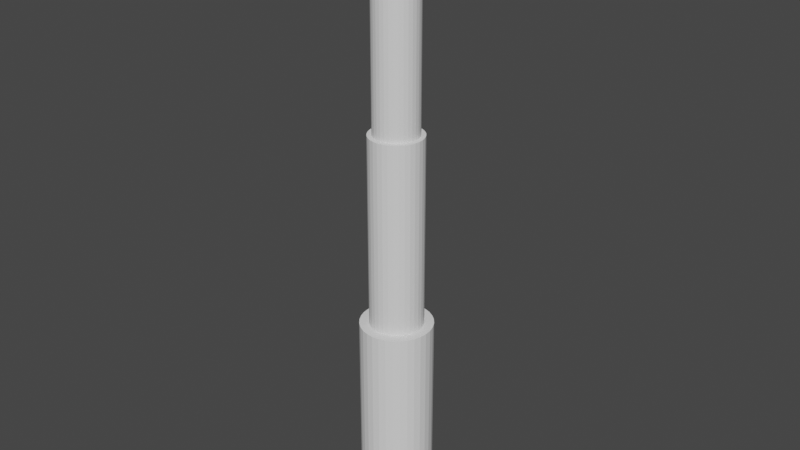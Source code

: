 # Source: BrazoCamAnim.blend  (saved by Blender 3.3.6; exported with 4.5.12 LTS)
import bpy
from mathutils import Matrix  # noqa: F401  (used for matrix-valued properties, if any)

bpy.ops.wm.read_factory_settings(use_empty=True)
scene = bpy.context.scene
scene.name = 'Scene'

# ---- collections
col_collection = bpy.data.collections.new('Collection'); scene.collection.children.link(col_collection)

# ---- world
world_world = bpy.data.worlds.new('World'); scene.world = world_world
world_world.use_nodes = True; world_world.node_tree.nodes.clear()
_N = world_world.node_tree.nodes; _L = world_world.node_tree.links
n0 = _N.new('ShaderNodeOutputWorld'); n0.name = 'World Output'; n0.location = (300, 300)
n1 = _N.new('ShaderNodeBackground'); n1.name = 'Background'; n1.location = (10, 300)
n1.inputs[0].default_value = (0.05088, 0.05088, 0.05088, 1.0)
_L.new(n1.outputs[0], n0.inputs[0])
n0.is_active_output = True
world_world.color = (0.05088, 0.05088, 0.05088)
world_world.use_sun_shadow = False
world_world.sun_shadow_jitter_overblur = 0.0

# ---- meshes
me_cylinder_001 = bpy.data.meshes.new('Cylinder.001')
me_cylinder_001.from_pydata([(0.0, 1.0, 0.381), (0.0, 1.0, 5.99), (0.1951, 0.9808, 0.381), (0.1951, 0.9808, 5.99), (0.3827, 0.9239, 0.381), (0.3827, 0.9239, 5.99), (0.5556, 0.8315, 0.381), (0.5556, 0.8315, 5.99), (0.7071, 0.7071, 0.381), (0.7071, 0.7071, 5.99), (0.8315, 0.5556, 0.381), (0.8315, 0.5556, 5.99), (0.9239, 0.3827, 0.381), (0.9239, 0.3827, 5.99), (0.9808, 0.1951, 0.381), (0.9808, 0.1951, 5.99), (1.0, 0.0, 0.381), (1.0, 0.0, 5.99), (0.9808, -0.1951, 0.381), (0.9808, -0.1951, 5.99), (0.9239, -0.3827, 0.381), (0.9239, -0.3827, 5.99), (0.8315, -0.5556, 0.381), (0.8315, -0.5556, 5.99), (0.7071, -0.7071, 0.381), (0.7071, -0.7071, 5.99), (0.5556, -0.8315, 0.381), (0.5556, -0.8315, 5.99), (0.3827, -0.9239, 0.381), (0.3827, -0.9239, 5.99), (0.1951, -0.9808, 0.381), (0.1951, -0.9808, 5.99), (0.0, -1.0, 0.381), (0.0, -1.0, 5.99), (-0.1951, -0.9808, 0.381), (-0.1951, -0.9808, 5.99), (-0.3827, -0.9239, 0.381), (-0.3827, -0.9239, 5.99), (-0.5556, -0.8315, 0.381), (-0.5556, -0.8315, 5.99), (-0.7071, -0.7071, 0.381), (-0.7071, -0.7071, 5.99), (-0.8315, -0.5556, 0.381), (-0.8315, -0.5556, 5.99), (-0.9239, -0.3827, 0.381), (-0.9239, -0.3827, 5.99), (-0.9808, -0.1951, 0.381), (-0.9808, -0.1951, 5.99), (-1.0, 0.0, 0.381), (-1.0, 0.0, 5.99), (-0.9808, 0.1951, 0.381), (-0.9808, 0.1951, 5.99), (-0.9239, 0.3827, 0.381), (-0.9239, 0.3827, 5.99), (-0.8315, 0.5556, 0.381), (-0.8315, 0.5556, 5.99), (-0.7071, 0.7071, 0.381), (-0.7071, 0.7071, 5.99), (-0.5556, 0.8315, 0.381), (-0.5556, 0.8315, 5.99), (-0.3827, 0.9239, 0.381), (-0.3827, 0.9239, 5.99), (-0.1951, 0.9808, 0.381), (-0.1951, 0.9808, 5.99)], [], [(0, 1, 3, 2), (2, 3, 5, 4), (4, 5, 7, 6), (6, 7, 9, 8), (8, 9, 11, 10), (10, 11, 13, 12), (12, 13, 15, 14), (14, 15, 17, 16), (16, 17, 19, 18), (18, 19, 21, 20), (20, 21, 23, 22), (22, 23, 25, 24), (24, 25, 27, 26), (26, 27, 29, 28), (28, 29, 31, 30), (30, 31, 33, 32), (32, 33, 35, 34), (34, 35, 37, 36), (36, 37, 39, 38), (38, 39, 41, 40), (40, 41, 43, 42), (42, 43, 45, 44), (44, 45, 47, 46), (46, 47, 49, 48), (48, 49, 51, 50), (50, 51, 53, 52), (52, 53, 55, 54), (54, 55, 57, 56), (56, 57, 59, 58), (58, 59, 61, 60), (3, 1, 63, 61, 59, 57, 55, 53, 51, 49, 47, 45, 43, 41, 39, 37, 35, 33, 31, 29, 27, 25, 23, 21, 19, 17, 15, 13, 11, 9, 7, 5), (60, 61, 63, 62), (62, 63, 1, 0), (0, 2, 4, 6, 8, 10, 12, 14, 16, 18, 20, 22, 24, 26, 28, 30, 32, 34, 36, 38, 40, 42, 44, 46, 48, 50, 52, 54, 56, 58, 60, 62)])
_uv = me_cylinder_001.uv_layers.new(name='UVMap')
_uv.uv.foreach_set('vector', [1.0, 0.5, 1.0, 1.0, 0.9688, 1.0, 0.9688, 0.5, 0.9688, 0.5, 0.9688, 1.0, 0.9375, 1.0, 0.9375, 0.5, 0.9375, 0.5, 0.9375, 1.0, 0.9062, 1.0, 0.9062, 0.5, 0.9062, 0.5, 0.9062, 1.0, 0.875, 1.0, 0.875, 0.5, 0.875, 0.5, 0.875, 1.0, 0.8438, 1.0, 0.8438, 0.5, 0.8438, 0.5, 0.8438, 1.0, 0.8125, 1.0, 0.8125, 0.5, 0.8125, 0.5, 0.8125, 1.0, 0.7812, 1.0, 0.7812, 0.5, 0.7812, 0.5, 0.7812, 1.0, 0.75, 1.0, 0.75, 0.5, 0.75, 0.5, 0.75, 1.0, 0.7188, 1.0, 0.7188, 0.5, 0.7188, 0.5, 0.7188, 1.0, 0.6875, 1.0, 0.6875, 0.5, 0.6875, 0.5, 0.6875, 1.0, 0.6562, 1.0, 0.6562, 0.5, 0.6562, 0.5, 0.6562, 1.0, 0.625, 1.0, 0.625, 0.5, 0.625, 0.5, 0.625, 1.0, 0.5938, 1.0, 0.5938, 0.5, 0.5938, 0.5, 0.5938, 1.0, 0.5625, 1.0, 0.5625, 0.5, 0.5625, 0.5, 0.5625, 1.0, 0.5312, 1.0, 0.5312, 0.5, 0.5312, 0.5, 0.5312, 1.0, 0.5, 1.0, 0.5, 0.5, 0.5, 0.5, 0.5, 1.0, 0.4688, 1.0, 0.4688, 0.5, 0.4688, 0.5, 0.4688, 1.0, 0.4375, 1.0, 0.4375, 0.5, 0.4375, 0.5, 0.4375, 1.0, 0.4062, 1.0, 0.4062, 0.5, 0.4062, 0.5, 0.4062, 1.0, 0.375, 1.0, 0.375, 0.5, 0.375, 0.5, 0.375, 1.0, 0.3438, 1.0, 0.3438, 0.5, 0.3438, 0.5, 0.3438, 1.0, 0.3125, 1.0, 0.3125, 0.5, 0.3125, 0.5, 0.3125, 1.0, 0.2812, 1.0, 0.2812, 0.5, 0.2812, 0.5, 0.2812, 1.0, 0.25, 1.0, 0.25, 0.5, 0.25, 0.5, 0.25, 1.0, 0.2188, 1.0, 0.2188, 0.5, 0.2188, 0.5, 0.2188, 1.0, 0.1875, 1.0, 0.1875, 0.5, 0.1875, 0.5, 0.1875, 1.0, 0.1562, 1.0, 0.1562, 0.5, 0.1562, 0.5, 0.1562, 1.0, 0.125, 1.0, 0.125, 0.5, 0.125, 0.5, 0.125, 1.0, 0.09375, 1.0, 0.09375, 0.5, 0.09375, 0.5, 0.09375, 1.0, 0.0625, 1.0, 0.0625, 0.5, 0.2968, 0.4854, 0.25, 0.49, 0.2032, 0.4854, 0.1582, 0.4717, 0.1167, 0.4496, 0.08029, 0.4197, 0.05045, 0.3833, 0.02827, 0.3418, 0.01461, 0.2968, 0.01, 0.25, 0.01461, 0.2032, 0.02827, 0.1582, 0.05045, 0.1167, 0.08029, 0.08029, 0.1167, 0.05045, 0.1582, 0.02827, 0.2032, 0.01461, 0.25, 0.01, 0.2968, 0.01461, 0.3418, 0.02827, 0.3833, 0.05045, 0.4197, 0.08029, 0.4496, 0.1167, 0.4717, 0.1582, 0.4854, 0.2032, 0.49, 0.25, 0.4854, 0.2968, 0.4717, 0.3418, 0.4496, 0.3833, 0.4197, 0.4197, 0.3833, 0.4496, 0.3418, 0.4717, 0.0625, 0.5, 0.0625, 1.0, 0.03125, 1.0, 0.03125, 0.5, 0.03125, 0.5, 0.03125, 1.0, 0.0, 1.0, 0.0, 0.5, 0.75, 0.49, 0.7968, 0.4854, 0.8418, 0.4717, 0.8833, 0.4496, 0.9197, 0.4197, 0.9496, 0.3833, 0.9717, 0.3418, 0.9854, 0.2968, 0.99, 0.25, 0.9854, 0.2032, 0.9717, 0.1582, 0.9496, 0.1167, 0.9197, 0.08029, 0.8833, 0.05045, 0.8418, 0.02827, 0.7968, 0.01461, 0.75, 0.01, 0.7032, 0.01461, 0.6582, 0.02827, 0.6167, 0.05045, 0.5803, 0.08029, 0.5504, 0.1167, 0.5283, 0.1582, 0.5146, 0.2032, 0.51, 0.25, 0.5146, 0.2968, 0.5283, 0.3418, 0.5504, 0.3833, 0.5803, 0.4197, 0.6167, 0.4496, 0.6582, 0.4717, 0.7032, 0.4854])
me_cylinder_001.materials.append(None)
me_cylinder_001.update()
me_cylinder_002 = bpy.data.meshes.new('Cylinder.002')
me_cylinder_002.from_pydata([(0.0, 0.735, 0.622), (0.0, 0.735, 6.241), (0.1434, 0.7208, 0.622), (0.1434, 0.7208, 6.241), (0.2813, 0.679, 0.622), (0.2813, 0.679, 6.241), (0.4083, 0.6111, 0.622), (0.4083, 0.6111, 6.241), (0.5197, 0.5197, 0.622), (0.5197, 0.5197, 6.241), (0.6111, 0.4083, 0.622), (0.6111, 0.4083, 6.241), (0.679, 0.2813, 0.622), (0.679, 0.2813, 6.241), (0.7208, 0.1434, 0.622), (0.7208, 0.1434, 6.241), (0.735, 0.0, 0.622), (0.735, 0.0, 6.241), (0.7208, -0.1434, 0.622), (0.7208, -0.1434, 6.241), (0.679, -0.2813, 0.622), (0.679, -0.2813, 6.241), (0.6111, -0.4083, 0.622), (0.6111, -0.4083, 6.241), (0.5197, -0.5197, 0.622), (0.5197, -0.5197, 6.241), (0.4083, -0.6111, 0.622), (0.4083, -0.6111, 6.241), (0.2813, -0.679, 0.622), (0.2813, -0.679, 6.241), (0.1434, -0.7208, 0.622), (0.1434, -0.7208, 6.241), (0.0, -0.735, 0.622), (0.0, -0.735, 6.241), (-0.1434, -0.7208, 0.622), (-0.1434, -0.7208, 6.241), (-0.2813, -0.679, 0.622), (-0.2813, -0.679, 6.241), (-0.4083, -0.6111, 0.622), (-0.4083, -0.6111, 6.241), (-0.5197, -0.5197, 0.622), (-0.5197, -0.5197, 6.241), (-0.6111, -0.4083, 0.622), (-0.6111, -0.4083, 6.241), (-0.679, -0.2813, 0.622), (-0.679, -0.2813, 6.241), (-0.7208, -0.1434, 0.622), (-0.7208, -0.1434, 6.241), (-0.735, 0.0, 0.622), (-0.735, 0.0, 6.241), (-0.7208, 0.1434, 0.622), (-0.7208, 0.1434, 6.241), (-0.679, 0.2813, 0.622), (-0.679, 0.2813, 6.241), (-0.6111, 0.4083, 0.622), (-0.6111, 0.4083, 6.241), (-0.5197, 0.5197, 0.622), (-0.5197, 0.5197, 6.241), (-0.4083, 0.6111, 0.622), (-0.4083, 0.6111, 6.241), (-0.2813, 0.679, 0.622), (-0.2813, 0.679, 6.241), (-0.1434, 0.7208, 0.622), (-0.1434, 0.7208, 6.241)], [], [(0, 1, 3, 2), (2, 3, 5, 4), (4, 5, 7, 6), (6, 7, 9, 8), (8, 9, 11, 10), (10, 11, 13, 12), (12, 13, 15, 14), (14, 15, 17, 16), (16, 17, 19, 18), (18, 19, 21, 20), (20, 21, 23, 22), (22, 23, 25, 24), (24, 25, 27, 26), (26, 27, 29, 28), (28, 29, 31, 30), (30, 31, 33, 32), (32, 33, 35, 34), (34, 35, 37, 36), (36, 37, 39, 38), (38, 39, 41, 40), (40, 41, 43, 42), (42, 43, 45, 44), (44, 45, 47, 46), (46, 47, 49, 48), (48, 49, 51, 50), (50, 51, 53, 52), (52, 53, 55, 54), (54, 55, 57, 56), (56, 57, 59, 58), (58, 59, 61, 60), (3, 1, 63, 61, 59, 57, 55, 53, 51, 49, 47, 45, 43, 41, 39, 37, 35, 33, 31, 29, 27, 25, 23, 21, 19, 17, 15, 13, 11, 9, 7, 5), (60, 61, 63, 62), (62, 63, 1, 0), (0, 2, 4, 6, 8, 10, 12, 14, 16, 18, 20, 22, 24, 26, 28, 30, 32, 34, 36, 38, 40, 42, 44, 46, 48, 50, 52, 54, 56, 58, 60, 62)])
_uv = me_cylinder_002.uv_layers.new(name='UVMap')
_uv.uv.foreach_set('vector', [1.0, 0.5, 1.0, 1.0, 0.9688, 1.0, 0.9688, 0.5, 0.9688, 0.5, 0.9688, 1.0, 0.9375, 1.0, 0.9375, 0.5, 0.9375, 0.5, 0.9375, 1.0, 0.9062, 1.0, 0.9062, 0.5, 0.9062, 0.5, 0.9062, 1.0, 0.875, 1.0, 0.875, 0.5, 0.875, 0.5, 0.875, 1.0, 0.8438, 1.0, 0.8438, 0.5, 0.8438, 0.5, 0.8438, 1.0, 0.8125, 1.0, 0.8125, 0.5, 0.8125, 0.5, 0.8125, 1.0, 0.7812, 1.0, 0.7812, 0.5, 0.7812, 0.5, 0.7812, 1.0, 0.75, 1.0, 0.75, 0.5, 0.75, 0.5, 0.75, 1.0, 0.7188, 1.0, 0.7188, 0.5, 0.7188, 0.5, 0.7188, 1.0, 0.6875, 1.0, 0.6875, 0.5, 0.6875, 0.5, 0.6875, 1.0, 0.6562, 1.0, 0.6562, 0.5, 0.6562, 0.5, 0.6562, 1.0, 0.625, 1.0, 0.625, 0.5, 0.625, 0.5, 0.625, 1.0, 0.5938, 1.0, 0.5938, 0.5, 0.5938, 0.5, 0.5938, 1.0, 0.5625, 1.0, 0.5625, 0.5, 0.5625, 0.5, 0.5625, 1.0, 0.5312, 1.0, 0.5312, 0.5, 0.5312, 0.5, 0.5312, 1.0, 0.5, 1.0, 0.5, 0.5, 0.5, 0.5, 0.5, 1.0, 0.4688, 1.0, 0.4688, 0.5, 0.4688, 0.5, 0.4688, 1.0, 0.4375, 1.0, 0.4375, 0.5, 0.4375, 0.5, 0.4375, 1.0, 0.4062, 1.0, 0.4062, 0.5, 0.4062, 0.5, 0.4062, 1.0, 0.375, 1.0, 0.375, 0.5, 0.375, 0.5, 0.375, 1.0, 0.3438, 1.0, 0.3438, 0.5, 0.3438, 0.5, 0.3438, 1.0, 0.3125, 1.0, 0.3125, 0.5, 0.3125, 0.5, 0.3125, 1.0, 0.2812, 1.0, 0.2812, 0.5, 0.2812, 0.5, 0.2812, 1.0, 0.25, 1.0, 0.25, 0.5, 0.25, 0.5, 0.25, 1.0, 0.2188, 1.0, 0.2188, 0.5, 0.2188, 0.5, 0.2188, 1.0, 0.1875, 1.0, 0.1875, 0.5, 0.1875, 0.5, 0.1875, 1.0, 0.1562, 1.0, 0.1562, 0.5, 0.1562, 0.5, 0.1562, 1.0, 0.125, 1.0, 0.125, 0.5, 0.125, 0.5, 0.125, 1.0, 0.09375, 1.0, 0.09375, 0.5, 0.09375, 0.5, 0.09375, 1.0, 0.0625, 1.0, 0.0625, 0.5, 0.2968, 0.4854, 0.25, 0.49, 0.2032, 0.4854, 0.1582, 0.4717, 0.1167, 0.4496, 0.08029, 0.4197, 0.05045, 0.3833, 0.02827, 0.3418, 0.01461, 0.2968, 0.01, 0.25, 0.01461, 0.2032, 0.02827, 0.1582, 0.05045, 0.1167, 0.08029, 0.08029, 0.1167, 0.05045, 0.1582, 0.02827, 0.2032, 0.01461, 0.25, 0.01, 0.2968, 0.01461, 0.3418, 0.02827, 0.3833, 0.05045, 0.4197, 0.08029, 0.4496, 0.1167, 0.4717, 0.1582, 0.4854, 0.2032, 0.49, 0.25, 0.4854, 0.2968, 0.4717, 0.3418, 0.4496, 0.3833, 0.4197, 0.4197, 0.3833, 0.4496, 0.3418, 0.4717, 0.0625, 0.5, 0.0625, 1.0, 0.03125, 1.0, 0.03125, 0.5, 0.03125, 0.5, 0.03125, 1.0, 0.0, 1.0, 0.0, 0.5, 0.75, 0.49, 0.7968, 0.4854, 0.8418, 0.4717, 0.8833, 0.4496, 0.9197, 0.4197, 0.9496, 0.3833, 0.9717, 0.3418, 0.9854, 0.2968, 0.99, 0.25, 0.9854, 0.2032, 0.9717, 0.1582, 0.9496, 0.1167, 0.9197, 0.08029, 0.8833, 0.05045, 0.8418, 0.02827, 0.7968, 0.01461, 0.75, 0.01, 0.7032, 0.01461, 0.6582, 0.02827, 0.6167, 0.05045, 0.5803, 0.08029, 0.5504, 0.1167, 0.5283, 0.1582, 0.5146, 0.2032, 0.51, 0.25, 0.5146, 0.2968, 0.5283, 0.3418, 0.5504, 0.3833, 0.5803, 0.4197, 0.6167, 0.4496, 0.6582, 0.4717, 0.7032, 0.4854])
me_cylinder_002.materials.append(None)
me_cylinder_002.update()
me_cylinder_003 = bpy.data.meshes.new('Cylinder.003')
me_cylinder_003.from_pydata([(0.0, 0.6124, 1.76), (0.0, 0.6124, 6.442), (0.1195, 0.6006, 1.76), (0.1195, 0.6006, 6.442), (0.2344, 0.5658, 1.76), (0.2344, 0.5658, 6.442), (0.3402, 0.5092, 1.76), (0.3402, 0.5092, 6.442), (0.433, 0.433, 1.76), (0.433, 0.433, 6.442), (0.5092, 0.3402, 1.76), (0.5092, 0.3402, 6.442), (0.5658, 0.2344, 1.76), (0.5658, 0.2344, 6.442), (0.6006, 0.1195, 1.76), (0.6006, 0.1195, 6.442), (0.6124, 0.0, 1.76), (0.6124, 0.0, 6.442), (0.6006, -0.1195, 1.76), (0.6006, -0.1195, 6.442), (0.5658, -0.2344, 1.76), (0.5658, -0.2344, 6.442), (0.5092, -0.3402, 1.76), (0.5092, -0.3402, 6.442), (0.433, -0.433, 1.76), (0.433, -0.433, 6.442), (0.3402, -0.5092, 1.76), (0.3402, -0.5092, 6.442), (0.2344, -0.5658, 1.76), (0.2344, -0.5658, 6.442), (0.1195, -0.6006, 1.76), (0.1195, -0.6006, 6.442), (0.0, -0.6124, 1.76), (0.0, -0.6124, 6.442), (-0.1195, -0.6006, 1.76), (-0.1195, -0.6006, 6.442), (-0.2344, -0.5658, 1.76), (-0.2344, -0.5658, 6.442), (-0.3402, -0.5092, 1.76), (-0.3402, -0.5092, 6.442), (-0.433, -0.433, 1.76), (-0.433, -0.433, 6.442), (-0.5092, -0.3402, 1.76), (-0.5092, -0.3402, 6.442), (-0.5658, -0.2344, 1.76), (-0.5658, -0.2344, 6.442), (-0.6006, -0.1195, 1.76), (-0.6006, -0.1195, 6.442), (-0.6124, 0.0, 1.76), (-0.6124, 0.0, 6.442), (-0.6006, 0.1195, 1.76), (-0.6006, 0.1195, 6.442), (-0.5658, 0.2344, 1.76), (-0.5658, 0.2344, 6.442), (-0.5092, 0.3402, 1.76), (-0.5092, 0.3402, 6.442), (-0.433, 0.433, 1.76), (-0.433, 0.433, 6.442), (-0.3402, 0.5092, 1.76), (-0.3402, 0.5092, 6.442), (-0.2344, 0.5658, 1.76), (-0.2344, 0.5658, 6.442), (-0.1195, 0.6006, 1.76), (-0.1195, 0.6006, 6.442)], [], [(0, 1, 3, 2), (2, 3, 5, 4), (4, 5, 7, 6), (6, 7, 9, 8), (8, 9, 11, 10), (10, 11, 13, 12), (12, 13, 15, 14), (14, 15, 17, 16), (16, 17, 19, 18), (18, 19, 21, 20), (20, 21, 23, 22), (22, 23, 25, 24), (24, 25, 27, 26), (26, 27, 29, 28), (28, 29, 31, 30), (30, 31, 33, 32), (32, 33, 35, 34), (34, 35, 37, 36), (36, 37, 39, 38), (38, 39, 41, 40), (40, 41, 43, 42), (42, 43, 45, 44), (44, 45, 47, 46), (46, 47, 49, 48), (48, 49, 51, 50), (50, 51, 53, 52), (52, 53, 55, 54), (54, 55, 57, 56), (56, 57, 59, 58), (58, 59, 61, 60), (3, 1, 63, 61, 59, 57, 55, 53, 51, 49, 47, 45, 43, 41, 39, 37, 35, 33, 31, 29, 27, 25, 23, 21, 19, 17, 15, 13, 11, 9, 7, 5), (60, 61, 63, 62), (62, 63, 1, 0), (0, 2, 4, 6, 8, 10, 12, 14, 16, 18, 20, 22, 24, 26, 28, 30, 32, 34, 36, 38, 40, 42, 44, 46, 48, 50, 52, 54, 56, 58, 60, 62)])
_uv = me_cylinder_003.uv_layers.new(name='UVMap')
_uv.uv.foreach_set('vector', [1.0, 0.5, 1.0, 1.0, 0.9688, 1.0, 0.9688, 0.5, 0.9688, 0.5, 0.9688, 1.0, 0.9375, 1.0, 0.9375, 0.5, 0.9375, 0.5, 0.9375, 1.0, 0.9062, 1.0, 0.9062, 0.5, 0.9062, 0.5, 0.9062, 1.0, 0.875, 1.0, 0.875, 0.5, 0.875, 0.5, 0.875, 1.0, 0.8438, 1.0, 0.8438, 0.5, 0.8438, 0.5, 0.8438, 1.0, 0.8125, 1.0, 0.8125, 0.5, 0.8125, 0.5, 0.8125, 1.0, 0.7812, 1.0, 0.7812, 0.5, 0.7812, 0.5, 0.7812, 1.0, 0.75, 1.0, 0.75, 0.5, 0.75, 0.5, 0.75, 1.0, 0.7188, 1.0, 0.7188, 0.5, 0.7188, 0.5, 0.7188, 1.0, 0.6875, 1.0, 0.6875, 0.5, 0.6875, 0.5, 0.6875, 1.0, 0.6562, 1.0, 0.6562, 0.5, 0.6562, 0.5, 0.6562, 1.0, 0.625, 1.0, 0.625, 0.5, 0.625, 0.5, 0.625, 1.0, 0.5938, 1.0, 0.5938, 0.5, 0.5938, 0.5, 0.5938, 1.0, 0.5625, 1.0, 0.5625, 0.5, 0.5625, 0.5, 0.5625, 1.0, 0.5312, 1.0, 0.5312, 0.5, 0.5312, 0.5, 0.5312, 1.0, 0.5, 1.0, 0.5, 0.5, 0.5, 0.5, 0.5, 1.0, 0.4688, 1.0, 0.4688, 0.5, 0.4688, 0.5, 0.4688, 1.0, 0.4375, 1.0, 0.4375, 0.5, 0.4375, 0.5, 0.4375, 1.0, 0.4062, 1.0, 0.4062, 0.5, 0.4062, 0.5, 0.4062, 1.0, 0.375, 1.0, 0.375, 0.5, 0.375, 0.5, 0.375, 1.0, 0.3438, 1.0, 0.3438, 0.5, 0.3438, 0.5, 0.3438, 1.0, 0.3125, 1.0, 0.3125, 0.5, 0.3125, 0.5, 0.3125, 1.0, 0.2812, 1.0, 0.2812, 0.5, 0.2812, 0.5, 0.2812, 1.0, 0.25, 1.0, 0.25, 0.5, 0.25, 0.5, 0.25, 1.0, 0.2188, 1.0, 0.2188, 0.5, 0.2188, 0.5, 0.2188, 1.0, 0.1875, 1.0, 0.1875, 0.5, 0.1875, 0.5, 0.1875, 1.0, 0.1562, 1.0, 0.1562, 0.5, 0.1562, 0.5, 0.1562, 1.0, 0.125, 1.0, 0.125, 0.5, 0.125, 0.5, 0.125, 1.0, 0.09375, 1.0, 0.09375, 0.5, 0.09375, 0.5, 0.09375, 1.0, 0.0625, 1.0, 0.0625, 0.5, 0.2968, 0.4854, 0.25, 0.49, 0.2032, 0.4854, 0.1582, 0.4717, 0.1167, 0.4496, 0.08029, 0.4197, 0.05045, 0.3833, 0.02827, 0.3418, 0.01461, 0.2968, 0.01, 0.25, 0.01461, 0.2032, 0.02827, 0.1582, 0.05045, 0.1167, 0.08029, 0.08029, 0.1167, 0.05045, 0.1582, 0.02827, 0.2032, 0.01461, 0.25, 0.01, 0.2968, 0.01461, 0.3418, 0.02827, 0.3833, 0.05045, 0.4197, 0.08029, 0.4496, 0.1167, 0.4717, 0.1582, 0.4854, 0.2032, 0.49, 0.25, 0.4854, 0.2968, 0.4717, 0.3418, 0.4496, 0.3833, 0.4197, 0.4197, 0.3833, 0.4496, 0.3418, 0.4717, 0.0625, 0.5, 0.0625, 1.0, 0.03125, 1.0, 0.03125, 0.5, 0.03125, 0.5, 0.03125, 1.0, 0.0, 1.0, 0.0, 0.5, 0.75, 0.49, 0.7968, 0.4854, 0.8418, 0.4717, 0.8833, 0.4496, 0.9197, 0.4197, 0.9496, 0.3833, 0.9717, 0.3418, 0.9854, 0.2968, 0.99, 0.25, 0.9854, 0.2032, 0.9717, 0.1582, 0.9496, 0.1167, 0.9197, 0.08029, 0.8833, 0.05045, 0.8418, 0.02827, 0.7968, 0.01461, 0.75, 0.01, 0.7032, 0.01461, 0.6582, 0.02827, 0.6167, 0.05045, 0.5803, 0.08029, 0.5504, 0.1167, 0.5283, 0.1582, 0.5146, 0.2032, 0.51, 0.25, 0.5146, 0.2968, 0.5283, 0.3418, 0.5504, 0.3833, 0.5803, 0.4197, 0.6167, 0.4496, 0.6582, 0.4717, 0.7032, 0.4854])
me_cylinder_003.materials.append(None)
me_cylinder_003.update()
me_cube_001 = bpy.data.meshes.new('Cube.001')
me_cube_001.from_pydata([(-1.111, -0.4468, 6.401), (-1.24, -0.4501, 7.299), (-1.108, 0.4602, 6.405), (-1.236, 0.4568, 7.303), (1.253, -0.579, 6.615), (1.09, -0.5833, 7.756), (1.258, 0.5732, 6.62), (1.094, 0.569, 7.761), (1.064, 0.7898, 7.981), (1.29, 0.7957, 6.402), (1.284, -0.7999, 6.395), (1.058, -0.8057, 7.975), (1.325, 0.4478, 7.671), (1.454, 0.4511, 6.77), (1.451, -0.4596, 6.766), (1.322, -0.463, 7.668), (1.308, 0.5681, 7.792), (1.471, 0.5723, 6.651), (1.467, -0.5799, 6.646), (1.304, -0.5842, 7.787), (1.227, 0.4482, 7.657), (1.356, 0.4515, 6.756), (1.353, -0.4592, 6.752), (1.224, -0.4626, 7.654)], [], [(0, 1, 3, 2), (2, 3, 8, 9), (5, 4, 18, 19), (10, 11, 1, 0), (2, 9, 10, 0), (8, 3, 1, 11), (7, 6, 9, 8), (6, 4, 10, 9), (5, 7, 8, 11), (4, 5, 11, 10), (15, 14, 22, 23), (4, 6, 17, 18), (7, 5, 19, 16), (6, 7, 16, 17), (12, 13, 17, 16), (13, 14, 18, 17), (15, 12, 16, 19), (14, 15, 19, 18), (21, 20, 23, 22), (14, 13, 21, 22), (12, 15, 23, 20), (13, 12, 20, 21)])
_uv = me_cube_001.uv_layers.new(name='UVMap')
_uv.uv.foreach_set('vector', [0.375, 0.0, 0.625, 0.0, 0.625, 0.25, 0.375, 0.25, 0.375, 0.25, 0.625, 0.25, 0.625, 0.5, 0.375, 0.5, 0.5903, 0.7153, 0.4097, 0.7153, 0.4097, 0.7153, 0.5903, 0.7153, 0.375, 0.75, 0.625, 0.75, 0.625, 1.0, 0.375, 1.0, 0.125, 0.5, 0.375, 0.5, 0.375, 0.75, 0.125, 0.75, 0.625, 0.5, 0.875, 0.5, 0.875, 0.75, 0.625, 0.75, 0.5903, 0.5347, 0.4097, 0.5347, 0.375, 0.5, 0.625, 0.5, 0.4097, 0.5347, 0.4097, 0.7153, 0.375, 0.75, 0.375, 0.5, 0.5903, 0.7153, 0.5903, 0.5347, 0.625, 0.5, 0.625, 0.75, 0.4097, 0.7153, 0.5903, 0.7153, 0.625, 0.75, 0.375, 0.75, 0.5713, 0.6963, 0.4287, 0.6963, 0.4287, 0.6963, 0.5713, 0.6963, 0.4097, 0.7153, 0.4097, 0.5347, 0.4097, 0.5347, 0.4097, 0.7153, 0.5903, 0.5347, 0.5903, 0.7153, 0.5903, 0.7153, 0.5903, 0.5347, 0.4097, 0.5347, 0.5903, 0.5347, 0.5903, 0.5347, 0.4097, 0.5347, 0.5713, 0.5537, 0.4287, 0.5537, 0.4097, 0.5347, 0.5903, 0.5347, 0.4287, 0.5537, 0.4287, 0.6963, 0.4097, 0.7153, 0.4097, 0.5347, 0.5713, 0.6963, 0.5713, 0.5537, 0.5903, 0.5347, 0.5903, 0.7153, 0.4287, 0.6963, 0.5713, 0.6963, 0.5903, 0.7153, 0.4097, 0.7153, 0.4287, 0.5537, 0.5713, 0.5537, 0.5713, 0.6963, 0.4287, 0.6963, 0.4287, 0.6963, 0.4287, 0.5537, 0.4287, 0.5537, 0.4287, 0.6963, 0.5713, 0.5537, 0.5713, 0.6963, 0.5713, 0.6963, 0.5713, 0.5537, 0.4287, 0.5537, 0.5713, 0.5537, 0.5713, 0.5537, 0.4287, 0.5537])
me_cube_001.update()

# ---- objects
ob_cylinder = bpy.data.objects.new('Cylinder', me_cylinder_001)
ob_cylinder_001 = bpy.data.objects.new('Cylinder.001', me_cylinder_002)
ob_cylinder_002 = bpy.data.objects.new('Cylinder.002', me_cylinder_003)
ob_cube = bpy.data.objects.new('Cube', me_cube_001)

# ---- transforms, parenting, visibility, modifiers, constraints
ob_cylinder.location = (0.0, 0.0, 0.0)
ob_cylinder_001.location = (0.0, 0.0, 5.121)
ob_cylinder_002.location = (0.0, 0.0, 9.457)
ob_cube.parent = ob_cylinder_002
ob_cube.location = (0.0, 0.0, 0.0)

# ---- collection membership
col_collection.objects.link(ob_cylinder)
col_collection.objects.link(ob_cylinder_001)
col_collection.objects.link(ob_cylinder_002)
col_collection.objects.link(ob_cube)

# ---- scene / render settings (as saved in the file)
scene.frame_start = 1; scene.frame_end = 60; scene.frame_set(60)
scene.render.engine = 'BLENDER_EEVEE_NEXT'
scene.cycles.sampling_pattern = 'TABULATED_SOBOL'
scene.cycles.use_light_tree = False
scene.view_settings.view_transform = 'Filmic'
bpy.context.view_layer.update()

# ---- added for rendering (the .blend has no active camera and no usable light): camera, sun
cam_auto = bpy.data.cameras.new('AutoCamera')
cam_auto.lens = 50.0
cam_auto.sensor_width = 36.0
cam_auto.clip_end = 1000.0
ob_auto_camera = bpy.data.objects.new('AutoCamera', cam_auto)
scene.collection.objects.link(ob_auto_camera)
ob_auto_camera.location = (16.2023, -19.3038, 21.7788)
ob_auto_camera.rotation_euler = (1.09748, -7.21219e-08, 0.694738)
scene.camera = ob_auto_camera
light_auto_sun = bpy.data.lights.new('AutoSun', 'SUN')
light_auto_sun.energy = 3.0
light_auto_sun.angle = 0.0523599
ob_auto_sun = bpy.data.objects.new('AutoSun', light_auto_sun)
scene.collection.objects.link(ob_auto_sun)
ob_auto_sun.rotation_euler = (0.872665, 0.174533, 0.523599)
bpy.context.view_layer.update()
